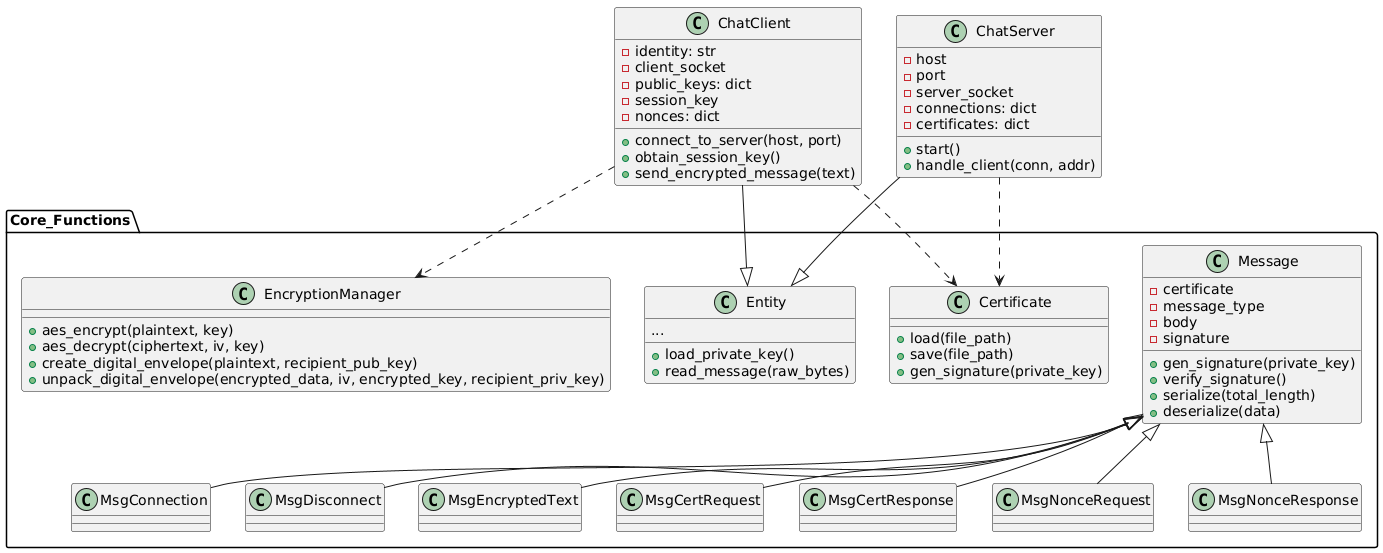

The diagram above was rendered by PlantUML. Its source (embedded in the PNG):
@startuml
package "Core_Functions" {
  class Entity {
    +load_private_key()
    +read_message(raw_bytes)
    ...
  }
  class Certificate {
    +load(file_path)
    +save(file_path)
    +gen_signature(private_key)
  }
  class EncryptionManager {
    +aes_encrypt(plaintext, key)
    +aes_decrypt(ciphertext, iv, key)
    +create_digital_envelope(plaintext, recipient_pub_key)
    +unpack_digital_envelope(encrypted_data, iv, encrypted_key, recipient_priv_key)
  }
  class Message {
    - certificate
    - message_type
    - body
    - signature
    +gen_signature(private_key)
    +verify_signature()
    +serialize(total_length)
    +deserialize(data)
  }
  class MsgConnection
  class MsgDisconnect
  class MsgEncryptedText
  class MsgCertRequest
  class MsgCertResponse
  class MsgNonceRequest
  class MsgNonceResponse
}

class ChatClient {
  - identity: str
  - client_socket
  - public_keys: dict
  - session_key
  - nonces: dict
  +connect_to_server(host, port)
  +obtain_session_key()
  +send_encrypted_message(text)
}

class ChatServer {
  - host
  - port
  - server_socket
  - connections: dict
  - certificates: dict
  +start()
  +handle_client(conn, addr)
}

Entity <|-- ChatClient
Entity <|-- ChatServer
Message <|-- MsgConnection
Message <|-- MsgDisconnect
Message <|-- MsgEncryptedText
Message <|-- MsgCertRequest
Message <|-- MsgCertResponse
Message <|-- MsgNonceRequest
Message <|-- MsgNonceResponse

ChatClient ..> EncryptionManager
ChatServer ..> Certificate
ChatClient ..> Certificate
@enduml